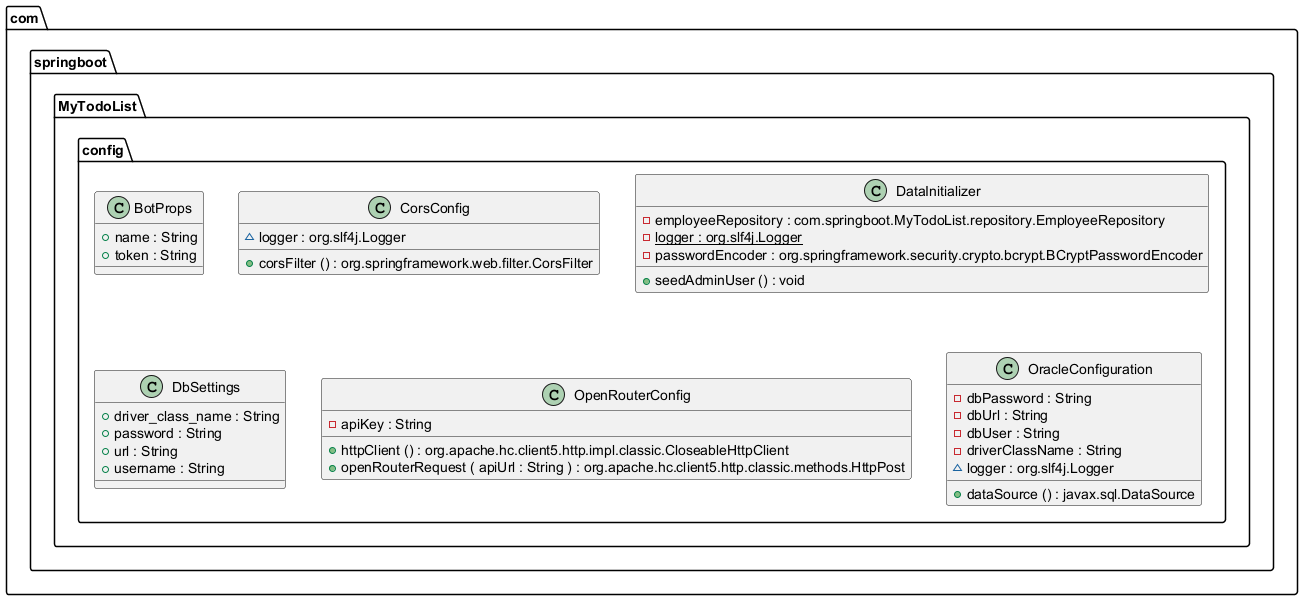

The diagram above was rendered by PlantUML. Its source (embedded in the PNG):
@startuml

class com.springboot.MyTodoList.config.BotProps {
	{field} +name : String
	{field} +token : String
}


class com.springboot.MyTodoList.config.CorsConfig {
	{field} ~logger : org.slf4j.Logger
	{method} +corsFilter () : org.springframework.web.filter.CorsFilter
}


class com.springboot.MyTodoList.config.DataInitializer {
	{field} -employeeRepository : com.springboot.MyTodoList.repository.EmployeeRepository
	{field} {static} -logger : org.slf4j.Logger
	{field} -passwordEncoder : org.springframework.security.crypto.bcrypt.BCryptPasswordEncoder
	{method} +seedAdminUser () : void
}


class com.springboot.MyTodoList.config.DbSettings {
	{field} +driver_class_name : String
	{field} +password : String
	{field} +url : String
	{field} +username : String
}


class com.springboot.MyTodoList.config.OpenRouterConfig {
	{field} -apiKey : String
	{method} +httpClient () : org.apache.hc.client5.http.impl.classic.CloseableHttpClient
	{method} +openRouterRequest ( apiUrl : String ) : org.apache.hc.client5.http.classic.methods.HttpPost
}


class com.springboot.MyTodoList.config.OracleConfiguration {
	{field} -dbPassword : String
	{field} -dbUrl : String
	{field} -dbUser : String
	{field} -driverClassName : String
	{field} ~logger : org.slf4j.Logger
	{method} +dataSource () : javax.sql.DataSource
}






@enduml